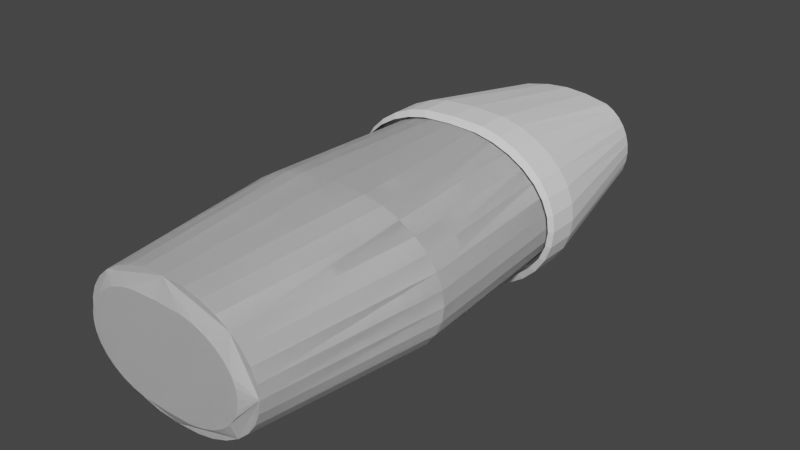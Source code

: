 # Source: nail-polish.blend  (saved by Blender 3.5.10; exported with 4.5.12 LTS)
import bpy
from mathutils import Matrix  # noqa: F401  (used for matrix-valued properties, if any)

bpy.ops.wm.read_factory_settings(use_empty=True)
scene = bpy.context.scene
scene.name = 'Scene'

# ---- collections
col_collection = bpy.data.collections.new('Collection'); scene.collection.children.link(col_collection)

# ---- world
world_world = bpy.data.worlds.new('World'); scene.world = world_world
world_world.use_nodes = True; world_world.node_tree.nodes.clear()
_N = world_world.node_tree.nodes; _L = world_world.node_tree.links
n0 = _N.new('ShaderNodeOutputWorld'); n0.name = 'World Output'; n0.location = (300, 300)
n1 = _N.new('ShaderNodeBackground'); n1.name = 'Background'; n1.location = (10, 300)
n1.inputs[0].default_value = (0.05088, 0.05088, 0.05088, 1.0)
_L.new(n1.outputs[0], n0.inputs[0])
n0.is_active_output = True
world_world.color = (0.05088, 0.05088, 0.05088)
world_world.use_sun_shadow = False
world_world.sun_shadow_jitter_overblur = 0.0

# ---- meshes
me_cylinder = bpy.data.meshes.new('Cylinder')
me_cylinder.from_pydata([(0.0, -0.323, 0.4774), (0.09277, -0.3185, 0.4774), (0.1533, -0.305, 0.4774), (0.2091, -0.283, 0.4775), (0.258, -0.2535, 0.4776), (0.2981, -0.2175, 0.4777), (0.328, -0.1765, 0.4778), (0.3463, -0.1319, 0.4779), (0.3525, -0.08559, 0.478), (0.3463, -0.03927, 0.4781), (0.328, 0.005266, 0.4782), (0.2981, 0.04632, 0.4783), (0.258, 0.08229, 0.4784), (0.2091, 0.1118, 0.4785), (0.1533, 0.1338, 0.4786), (0.0, 0.1518, 0.4786), (0.09277, 0.1473, 0.4786), (0.1523, 0.06319, 1.116), (0.1777, 0.04849, 1.116), (0.2001, 0.02871, 1.116), (0.2184, 0.004597, 1.116), (0.232, -0.02291, 1.116), (0.2403, -0.05275, 1.116), (0.2432, -0.08379, 1.116), (0.2403, -0.1148, 1.116), (0.232, -0.1447, 1.116), (0.2184, -0.1722, 1.116), (0.2001, -0.1963, 1.116), (0.1777, -0.2161, 1.116), (0.1523, -0.2308, 1.116), (0.0, -0.2534, 1.115), (0.0, 0.08723, 1.115), (0.0, -0.3404, 0.5947), (0.1016, -0.3354, 0.5947), (0.1622, -0.3207, 0.5947), (0.218, -0.2967, 0.5948), (0.2669, -0.2645, 0.5949), (0.307, -0.2253, 0.595), (0.3368, -0.1806, 0.5951), (0.3552, -0.132, 0.5952), (0.3614, -0.08152, 0.5953), (0.3552, -0.03103, 0.5954), (0.3368, 0.01753, 0.5955), (0.307, 0.06228, 0.5956), (0.2669, 0.1015, 0.5957), (0.218, 0.1337, 0.5957), (0.1622, 0.1576, 0.5958), (0.0, 0.1773, 0.5958), (0.1016, 0.1723, 0.5958), (0.0, 0.1776, 0.4963), (0.0, -0.3401, 0.4952), (0.1016, -0.3351, 0.4952), (0.1622, -0.3204, 0.4952), (0.218, -0.2964, 0.4953), (0.2669, -0.2642, 0.4954), (0.307, -0.225, 0.4954), (0.3368, -0.1803, 0.4955), (0.3552, -0.1317, 0.4957), (0.3614, -0.08123, 0.4958), (0.3552, -0.03073, 0.4959), (0.3368, 0.01782, 0.496), (0.307, 0.06257, 0.4961), (0.2669, 0.1018, 0.4962), (0.218, 0.134, 0.4962), (0.1622, 0.1579, 0.4963), (0.1016, 0.1726, 0.4963), (0.258, -0.2535, 0.4776), (0.3463, -0.03927, 0.4781), (0.1533, 0.1338, 0.4786), (0.09277, 0.1473, 0.4786), (0.0, 0.1518, 0.4786), (0.1533, -0.305, 0.4774), (0.2091, -0.283, 0.4775), (0.3463, -0.1319, 0.4779), (0.3525, -0.08559, 0.478), (0.258, 0.08229, 0.4784), (0.2091, 0.1118, 0.4785), (0.0, -0.323, 0.4774), (0.09277, -0.3185, 0.4774), (0.2981, -0.2175, 0.4777), (0.328, -0.1765, 0.4778), (0.328, 0.005266, 0.4782), (0.2981, 0.04632, 0.4783), (0.1016, 0.1726, 0.4963), (0.0, 0.1776, 0.4963), (0.0, -0.3401, 0.4952), (0.3552, -0.1317, 0.4957), (0.1622, 0.1579, 0.4963), (0.3368, -0.1803, 0.4955), (0.218, 0.134, 0.4962), (0.307, -0.225, 0.4954), (0.2669, 0.1018, 0.4962), (0.2669, -0.2642, 0.4954), (0.307, 0.06257, 0.4961), (0.218, -0.2964, 0.4953), (0.3368, 0.01782, 0.496), (0.1016, -0.3351, 0.4952), (0.1622, -0.3204, 0.4952), (0.3614, -0.08123, 0.4958), (0.3552, -0.03073, 0.4959), (0.1016, 0.1723, 0.5958), (0.0, 0.1773, 0.5958), (0.1622, 0.1576, 0.5958), (0.218, 0.1337, 0.5957), (0.2669, 0.1015, 0.5957), (0.307, 0.06228, 0.5956), (0.3368, 0.01753, 0.5955), (0.3552, -0.03103, 0.5954), (0.3614, -0.08152, 0.5953), (0.3552, -0.132, 0.5952), (0.3368, -0.1806, 0.5951), (0.307, -0.2253, 0.595), (0.2669, -0.2645, 0.5949), (0.218, -0.2967, 0.5948), (0.1622, -0.3207, 0.5947), (0.1016, -0.3354, 0.5947), (0.0, -0.3404, 0.5947), (0.07205, -0.2474, 1.116), (0.07418, 0.08254, 1.116)], [], [(3, 4, 66, 72), (17, 118, 31, 30, 117, 29, 28, 27, 26, 25, 24, 23, 22, 21, 20, 19, 18), (38, 39, 24, 25), (45, 46, 17, 18), (37, 38, 25, 26), (44, 45, 18, 19), (36, 37, 26, 27), (43, 44, 19, 20), (35, 36, 27, 28), (42, 43, 20, 21), (34, 35, 28, 29), (41, 42, 21, 22), (40, 41, 22, 23), (113, 112, 36, 35), (105, 104, 44, 43), (112, 111, 37, 36), (104, 103, 45, 44), (111, 110, 38, 37), (103, 102, 46, 45), (110, 109, 39, 38), (102, 100, 48, 46), (109, 108, 40, 39), (116, 115, 33, 32), (100, 101, 47, 48), (108, 107, 41, 40), (115, 114, 34, 33), (107, 106, 42, 41), (114, 113, 35, 34), (39, 40, 23, 24), (16, 15, 70, 69), (8, 9, 67, 74), (13, 14, 68, 76), (1, 2, 71, 78), (6, 7, 73, 80), (11, 12, 75, 82), (4, 5, 79, 66), (9, 10, 81, 67), (14, 16, 69, 68), (2, 3, 72, 71), (7, 8, 74, 73), (12, 13, 76, 75), (0, 1, 78, 77), (5, 6, 80, 79), (10, 11, 82, 81), (81, 82, 61, 60), (72, 66, 54, 53), (82, 75, 62, 61), (66, 79, 55, 54), (75, 76, 63, 62), (79, 80, 56, 55), (76, 68, 64, 63), (80, 73, 57, 56), (68, 69, 65, 64), (73, 74, 58, 57), (77, 78, 51, 50), (69, 70, 49, 65), (74, 67, 59, 58), (78, 71, 52, 51), (67, 81, 60, 59), (71, 72, 53, 52), (65, 49, 84, 83), (50, 51, 96, 85), (57, 58, 98, 86), (64, 65, 83, 87), (56, 57, 86, 88), (63, 64, 87, 89), (55, 56, 88, 90), (62, 63, 89, 91), (54, 55, 90, 92), (61, 62, 91, 93), (53, 54, 92, 94), (60, 61, 93, 95), (52, 53, 94, 97), (59, 60, 95, 99), (51, 52, 97, 96), (58, 59, 99, 98), (93, 91, 104, 105), (106, 105, 43, 42), (88, 86, 109, 110), (96, 97, 114, 115), (89, 87, 102, 103), (98, 99, 107, 108), (83, 84, 101, 100), (94, 92, 112, 113), (95, 93, 105, 106), (90, 88, 110, 111), (85, 96, 115, 116), (91, 89, 103, 104), (86, 98, 108, 109), (97, 94, 113, 114), (87, 83, 100, 102), (99, 95, 106, 107), (92, 90, 111, 112), (33, 34, 29, 117), (48, 47, 31, 118), (32, 33, 117, 30), (46, 48, 118, 17)])
_uv = me_cylinder.uv_layers.new(name='UVMap')
_uv.uv.foreach_set('vector', [0.5938, 1.0, 0.625, 1.0, 0.625, 1.0, 0.5938, 1.0, 0.9375, 1.0, 0.5938, 0.745, 0.25, 0.49, 0.5, 1.0, 0.4209, 0.5141, 0.3418, 0.02827, 0.3833, 0.05045, 0.4197, 0.08029, 0.4496, 0.1167, 0.4717, 0.1582, 0.4854, 0.2032, 0.49, 0.25, 0.4854, 0.2968, 0.4717, 0.3418, 0.4496, 0.3833, 0.4197, 0.4197, 0.3833, 0.4496, 0.6875, 1.0, 0.7188, 1.0, 0.7188, 1.0, 0.6875, 1.0, 0.9062, 1.0, 0.9375, 1.0, 0.9375, 1.0, 0.9062, 1.0, 0.6562, 1.0, 0.6875, 1.0, 0.6875, 1.0, 0.6562, 1.0, 0.875, 1.0, 0.9062, 1.0, 0.9062, 1.0, 0.875, 1.0, 0.625, 1.0, 0.6562, 1.0, 0.6562, 1.0, 0.625, 1.0, 0.8438, 1.0, 0.875, 1.0, 0.875, 1.0, 0.8438, 1.0, 0.5938, 1.0, 0.625, 1.0, 0.625, 1.0, 0.5938, 1.0, 0.8125, 1.0, 0.8438, 1.0, 0.8438, 1.0, 0.8125, 1.0, 0.5625, 1.0, 0.5938, 1.0, 0.5938, 1.0, 0.5625, 1.0, 0.7812, 1.0, 0.8125, 1.0, 0.8125, 1.0, 0.7812, 1.0, 0.75, 1.0, 0.7812, 1.0, 0.7812, 1.0, 0.75, 1.0, 0.5938, 1.0, 0.625, 1.0, 0.625, 1.0, 0.5938, 1.0, 0.8438, 1.0, 0.875, 1.0, 0.875, 1.0, 0.8438, 1.0, 0.625, 1.0, 0.6562, 1.0, 0.6562, 1.0, 0.625, 1.0, 0.875, 1.0, 0.9062, 1.0, 0.9062, 1.0, 0.875, 1.0, 0.6562, 1.0, 0.6875, 1.0, 0.6875, 1.0, 0.6562, 1.0, 0.9062, 1.0, 0.9375, 1.0, 0.9375, 1.0, 0.9062, 1.0, 0.6875, 1.0, 0.7188, 1.0, 0.7188, 1.0, 0.6875, 1.0, 0.9375, 1.0, 0.9688, 1.0, 0.9688, 1.0, 0.9375, 1.0, 0.7188, 1.0, 0.75, 1.0, 0.75, 1.0, 0.7188, 1.0, 0.5, 1.0, 0.5312, 1.0, 0.5312, 1.0, 0.5, 1.0, 0.9688, 1.0, 1.0, 1.0, 1.0, 1.0, 0.9688, 1.0, 0.75, 1.0, 0.7812, 1.0, 0.7812, 1.0, 0.75, 1.0, 0.5312, 1.0, 0.5625, 1.0, 0.5625, 1.0, 0.5312, 1.0, 0.7812, 1.0, 0.8125, 1.0, 0.8125, 1.0, 0.7812, 1.0, 0.5625, 1.0, 0.5938, 1.0, 0.5938, 1.0, 0.5625, 1.0, 0.7188, 1.0, 0.75, 1.0, 0.75, 1.0, 0.7188, 1.0, 0.9688, 1.0, 1.0, 1.0, 1.0, 1.0, 0.9688, 1.0, 0.75, 1.0, 0.7812, 1.0, 0.7812, 1.0, 0.75, 1.0, 0.9062, 1.0, 0.9375, 1.0, 0.9375, 1.0, 0.9062, 1.0, 0.5312, 1.0, 0.5625, 1.0, 0.5625, 1.0, 0.5312, 1.0, 0.6875, 1.0, 0.7188, 1.0, 0.7188, 1.0, 0.6875, 1.0, 0.8438, 1.0, 0.875, 1.0, 0.875, 1.0, 0.8438, 1.0, 0.625, 1.0, 0.6562, 1.0, 0.6562, 1.0, 0.625, 1.0, 0.7812, 1.0, 0.8125, 1.0, 0.8125, 1.0, 0.7812, 1.0, 0.9375, 1.0, 0.9688, 1.0, 0.9688, 1.0, 0.9375, 1.0, 0.5625, 1.0, 0.5938, 1.0, 0.5938, 1.0, 0.5625, 1.0, 0.7188, 1.0, 0.75, 1.0, 0.75, 1.0, 0.7188, 1.0, 0.875, 1.0, 0.9062, 1.0, 0.9062, 1.0, 0.875, 1.0, 0.5, 1.0, 0.5312, 1.0, 0.5312, 1.0, 0.5, 1.0, 0.6562, 1.0, 0.6875, 1.0, 0.6875, 1.0, 0.6562, 1.0, 0.8125, 1.0, 0.8438, 1.0, 0.8438, 1.0, 0.8125, 1.0, 0.8125, 1.0, 0.8438, 1.0, 0.8438, 1.0, 0.8125, 1.0, 0.5938, 1.0, 0.625, 1.0, 0.625, 1.0, 0.5938, 1.0, 0.8438, 1.0, 0.875, 1.0, 0.875, 1.0, 0.8438, 1.0, 0.625, 1.0, 0.6562, 1.0, 0.6562, 1.0, 0.625, 1.0, 0.875, 1.0, 0.9062, 1.0, 0.9062, 1.0, 0.875, 1.0, 0.6562, 1.0, 0.6875, 1.0, 0.6875, 1.0, 0.6562, 1.0, 0.9062, 1.0, 0.9375, 1.0, 0.9375, 1.0, 0.9062, 1.0, 0.6875, 1.0, 0.7188, 1.0, 0.7188, 1.0, 0.6875, 1.0, 0.9375, 1.0, 0.9688, 1.0, 0.9688, 1.0, 0.9375, 1.0, 0.7188, 1.0, 0.75, 1.0, 0.75, 1.0, 0.7188, 1.0, 0.5, 1.0, 0.5312, 1.0, 0.5312, 1.0, 0.5, 1.0, 0.9688, 1.0, 1.0, 1.0, 1.0, 1.0, 0.9688, 1.0, 0.75, 1.0, 0.7812, 1.0, 0.7812, 1.0, 0.75, 1.0, 0.5312, 1.0, 0.5625, 1.0, 0.5625, 1.0, 0.5312, 1.0, 0.7812, 1.0, 0.8125, 1.0, 0.8125, 1.0, 0.7812, 1.0, 0.5625, 1.0, 0.5938, 1.0, 0.5938, 1.0, 0.5625, 1.0, 0.9688, 1.0, 1.0, 1.0, 1.0, 1.0, 0.9688, 1.0, 0.5, 1.0, 0.5312, 1.0, 0.5312, 1.0, 0.5, 1.0, 0.7188, 1.0, 0.75, 1.0, 0.75, 1.0, 0.7188, 1.0, 0.9375, 1.0, 0.9688, 1.0, 0.9688, 1.0, 0.9375, 1.0, 0.6875, 1.0, 0.7188, 1.0, 0.7188, 1.0, 0.6875, 1.0, 0.9062, 1.0, 0.9375, 1.0, 0.9375, 1.0, 0.9062, 1.0, 0.6562, 1.0, 0.6875, 1.0, 0.6875, 1.0, 0.6562, 1.0, 0.875, 1.0, 0.9062, 1.0, 0.9062, 1.0, 0.875, 1.0, 0.625, 1.0, 0.6562, 1.0, 0.6562, 1.0, 0.625, 1.0, 0.8438, 1.0, 0.875, 1.0, 0.875, 1.0, 0.8438, 1.0, 0.5938, 1.0, 0.625, 1.0, 0.625, 1.0, 0.5938, 1.0, 0.8125, 1.0, 0.8438, 1.0, 0.8438, 1.0, 0.8125, 1.0, 0.5625, 1.0, 0.5938, 1.0, 0.5938, 1.0, 0.5625, 1.0, 0.7812, 1.0, 0.8125, 1.0, 0.8125, 1.0, 0.7812, 1.0, 0.5312, 1.0, 0.5625, 1.0, 0.5625, 1.0, 0.5312, 1.0, 0.75, 1.0, 0.7812, 1.0, 0.7812, 1.0, 0.75, 1.0, 0.8438, 1.0, 0.875, 1.0, 0.875, 1.0, 0.8438, 1.0, 0.8125, 1.0, 0.8438, 1.0, 0.8438, 1.0, 0.8125, 1.0, 0.6875, 1.0, 0.7188, 1.0, 0.7188, 1.0, 0.6875, 1.0, 0.5312, 1.0, 0.5625, 1.0, 0.5625, 1.0, 0.5312, 1.0, 0.9062, 1.0, 0.9375, 1.0, 0.9375, 1.0, 0.9062, 1.0, 0.75, 1.0, 0.7812, 1.0, 0.7812, 1.0, 0.75, 1.0, 0.9688, 1.0, 1.0, 1.0, 1.0, 1.0, 0.9688, 1.0, 0.5938, 1.0, 0.625, 1.0, 0.625, 1.0, 0.5938, 1.0, 0.8125, 1.0, 0.8438, 1.0, 0.8438, 1.0, 0.8125, 1.0, 0.6562, 1.0, 0.6875, 1.0, 0.6875, 1.0, 0.6562, 1.0, 0.5, 1.0, 0.5312, 1.0, 0.5312, 1.0, 0.5, 1.0, 0.875, 1.0, 0.9062, 1.0, 0.9062, 1.0, 0.875, 1.0, 0.7188, 1.0, 0.75, 1.0, 0.75, 1.0, 0.7188, 1.0, 0.5625, 1.0, 0.5938, 1.0, 0.5938, 1.0, 0.5625, 1.0, 0.9375, 1.0, 0.9688, 1.0, 0.9688, 1.0, 0.9375, 1.0, 0.7812, 1.0, 0.8125, 1.0, 0.8125, 1.0, 0.7812, 1.0, 0.625, 1.0, 0.6562, 1.0, 0.6562, 1.0, 0.625, 1.0, 0.5312, 1.0, 0.5625, 1.0, 0.3418, 0.02827, 0.4209, 0.5141, 0.9688, 1.0, 1.0, 1.0, 0.25, 0.49, 0.5938, 0.745, 0.5, 1.0, 0.5312, 1.0, 0.4209, 0.5141, 0.5, 1.0, 0.9375, 1.0, 0.9688, 1.0, 0.5938, 0.745, 0.9375, 1.0])
me_cylinder.update()
me_cylinder_002 = bpy.data.meshes.new('Cylinder.002')
me_cylinder_002.from_pydata([(0.0, 0.1549, 0.567), (0.06882, 0.1503, 0.567), (0.1294, 0.1368, 0.5669), (0.1852, 0.1149, 0.5669), (0.2341, 0.08534, 0.5668), (0.2742, 0.04936, 0.5667), (0.304, 0.008315, 0.5666), (0.3224, -0.03623, 0.5665), (0.3286, -0.08255, 0.5664), (0.3224, -0.1289, 0.5662), (0.304, -0.1734, 0.5661), (0.2742, -0.2145, 0.566), (0.2341, -0.2504, 0.5659), (0.1852, -0.28, 0.5659), (0.1294, -0.3019, 0.5658), (0.06882, -0.3154, 0.5658), (0.0, -0.32, 0.5658), (0.0, 0.1595, -0.01267), (0.1032, 0.1523, -0.01294), (0.1673, 0.1415, -0.01271), (0.2231, 0.1195, -0.01277), (0.272, 0.08999, -0.01285), (0.3122, 0.05401, -0.01294), (0.342, 0.01296, -0.01304), (0.3604, -0.03158, -0.01316), (0.3666, -0.0779, -0.01328), (0.3604, -0.1242, -0.0134), (0.342, -0.1688, -0.01351), (0.3122, -0.2098, -0.01362), (0.272, -0.2458, -0.01371), (0.2231, -0.2753, -0.01379), (0.1673, -0.2973, -0.01384), (0.1068, -0.3108, -0.01388), (0.0, -0.3153, -0.01389), (0.0, 0.1277, -0.5782), (0.0, 0.1549, 0.567), (0.07035, 0.1238, -0.5783), (0.06882, 0.1503, 0.567), (0.1229, 0.112, -0.5783), (0.1294, 0.1368, 0.5669), (0.1713, 0.09301, -0.5783), (0.1852, 0.1149, 0.5669), (0.2137, 0.06739, -0.5784), (0.2341, 0.08534, 0.5668), (0.2486, 0.03617, -0.5785), (0.2742, 0.04936, 0.5667), (0.2744, 0.0005493, -0.5786), (0.304, 0.008315, 0.5666), (0.2904, -0.0381, -0.5787), (0.3224, -0.03623, 0.5665), (0.2958, -0.07829, -0.5788), (0.3286, -0.08255, 0.5664), (0.2904, -0.1185, -0.5789), (0.3224, -0.1289, 0.5662), (0.2744, -0.1571, -0.579), (0.304, -0.1734, 0.5661), (0.2486, -0.1928, -0.5791), (0.2742, -0.2145, 0.566), (0.2137, -0.224, -0.5792), (0.2341, -0.2504, 0.5659), (0.1713, -0.2496, -0.5792), (0.1852, -0.28, 0.5659), (0.1229, -0.2686, -0.5793), (0.1294, -0.3019, 0.5658), (0.07035, -0.2804, -0.5793), (0.06882, -0.3154, 0.5658), (0.0, -0.2843, -0.5793), (0.0, -0.32, 0.5658), (0.0, 0.07652, -0.6068), (0.08757, 0.07355, -0.6068), (0.1271, 0.06473, -0.6068), (0.1634, 0.05042, -0.6069), (0.1953, 0.03116, -0.6069), (0.2215, 0.007696, -0.607), (0.241, -0.01908, -0.607), (0.253, -0.04813, -0.6071), (0.257, -0.07834, -0.6072), (0.253, -0.1086, -0.6073), (0.241, -0.1376, -0.6074), (0.2215, -0.1644, -0.6074), (0.1953, -0.1879, -0.6075), (0.1634, -0.2071, -0.6075), (0.1271, -0.2214, -0.6076), (0.08757, -0.2302, -0.6076), (0.0, -0.2332, -0.6076), (0.0, 0.1595, -0.01267), (0.1032, 0.1523, -0.01294), (0.1673, 0.1415, -0.01271), (0.2231, 0.1195, -0.01277), (0.272, 0.08999, -0.01285), (0.3122, 0.05401, -0.01294), (0.342, 0.01296, -0.01304), (0.3604, -0.03158, -0.01316), (0.3666, -0.0779, -0.01328), (0.3604, -0.1242, -0.0134), (0.342, -0.1688, -0.01351), (0.3122, -0.2098, -0.01362), (0.272, -0.2458, -0.01371), (0.2231, -0.2753, -0.01379), (0.1673, -0.2973, -0.01384), (0.1068, -0.3108, -0.01388), (0.0, -0.3153, -0.01389)], [(85, 35), (37, 86), (39, 87), (41, 88), (43, 89), (45, 90), (47, 91), (49, 92), (51, 93), (53, 94), (55, 95), (57, 96), (59, 97), (61, 98), (63, 99), (65, 100), (67, 101)], [(17, 0, 1, 18), (18, 1, 2, 19), (19, 2, 3, 20), (20, 3, 4, 21), (21, 4, 5, 22), (22, 5, 6, 23), (23, 6, 7, 24), (24, 7, 8, 25), (25, 8, 9, 26), (26, 9, 10, 27), (27, 10, 11, 28), (28, 11, 12, 29), (29, 12, 13, 30), (30, 13, 14, 31), (31, 14, 15, 32), (32, 15, 16, 33), (34, 36, 38, 40, 42, 44, 46, 48, 50, 52, 54, 56, 58, 60, 62, 64, 66), (83, 84, 66, 64, 62, 60, 58, 56, 54, 52, 50, 48, 46, 44, 42, 40, 38, 36, 34, 68, 69, 70, 71, 72, 73, 74, 75, 76, 77, 78, 79, 80, 81, 82), (68, 84, 83, 82, 81, 80, 79, 78, 77, 76, 75, 74, 73, 72, 71, 70, 69), (64, 100, 101, 66), (62, 99, 100, 64), (60, 98, 99, 62), (58, 97, 98, 60), (56, 96, 97, 58), (54, 95, 96, 56), (52, 94, 95, 54), (50, 93, 94, 52), (48, 92, 93, 50), (46, 91, 92, 48), (44, 90, 91, 46), (42, 89, 90, 44), (40, 88, 89, 42), (38, 87, 88, 40), (36, 86, 87, 38), (34, 85, 86, 36)])
_uv = me_cylinder_002.uv_layers.new(name='UVMap')
_uv.uv.foreach_set('vector', [1.0, 0.7374, 1.0, 1.0, 0.9688, 1.0, 0.9688, 0.7374, 0.9688, 0.7374, 0.9688, 1.0, 0.9375, 1.0, 0.9375, 0.7374, 0.9375, 0.7374, 0.9375, 1.0, 0.9062, 1.0, 0.9062, 0.7374, 0.9062, 0.7374, 0.9062, 1.0, 0.875, 1.0, 0.875, 0.7374, 0.875, 0.7374, 0.875, 1.0, 0.8438, 1.0, 0.8438, 0.7374, 0.8438, 0.7374, 0.8438, 1.0, 0.8125, 1.0, 0.8125, 0.7374, 0.8125, 0.7374, 0.8125, 1.0, 0.7812, 1.0, 0.7812, 0.7374, 0.7812, 0.7374, 0.7812, 1.0, 0.75, 1.0, 0.75, 0.7374, 0.75, 0.7374, 0.75, 1.0, 0.7188, 1.0, 0.7188, 0.7374, 0.7188, 0.7374, 0.7188, 1.0, 0.6875, 1.0, 0.6875, 0.7374, 0.6875, 0.7374, 0.6875, 1.0, 0.6562, 1.0, 0.6562, 0.7374, 0.6562, 0.7374, 0.6562, 1.0, 0.625, 1.0, 0.625, 0.7374, 0.625, 0.7374, 0.625, 1.0, 0.5938, 1.0, 0.5937, 0.7374, 0.5937, 0.7374, 0.5938, 1.0, 0.5625, 1.0, 0.5625, 0.7374, 0.5625, 0.7374, 0.5625, 1.0, 0.5312, 1.0, 0.5312, 0.7374, 0.5312, 0.7374, 0.5312, 1.0, 0.5, 1.0, 0.5, 0.7374, 0.75, 0.49, 0.7968, 0.4854, 0.8418, 0.4717, 0.8833, 0.4496, 0.9197, 0.4197, 0.9496, 0.3833, 0.9717, 0.3418, 0.9854, 0.2968, 0.99, 0.25, 0.9854, 0.2032, 0.9717, 0.1582, 0.9496, 0.1167, 0.9197, 0.08029, 0.8833, 0.05045, 0.8418, 0.02827, 0.7968, 0.01461, 0.75, 0.01, 0.5312, 0.5, 0.5, 0.5, 0.5, 0.5, 0.5312, 0.5, 0.5625, 0.5, 0.5938, 0.5, 0.625, 0.5, 0.6562, 0.5, 0.6875, 0.5, 0.7188, 0.5, 0.75, 0.5, 0.7812, 0.5, 0.8125, 0.5, 0.8438, 0.5, 0.875, 0.5, 0.9062, 0.5, 0.9375, 0.5, 0.9688, 0.5, 1.0, 0.5, 1.0, 0.5, 0.9688, 0.5, 0.9375, 0.5, 0.9062, 0.5, 0.875, 0.5, 0.8438, 0.5, 0.8125, 0.5, 0.7812, 0.5, 0.75, 0.5, 0.7188, 0.5, 0.6875, 0.5, 0.6562, 0.5, 0.625, 0.5, 0.5938, 0.5, 0.5625, 0.5, 1.0, 0.5, 0.5, 0.5, 0.5312, 0.5, 0.5625, 0.5, 0.5938, 0.5, 0.625, 0.5, 0.6562, 0.5, 0.6875, 0.5, 0.7188, 0.5, 0.75, 0.5, 0.7812, 0.5, 0.8125, 0.5, 0.8438, 0.5, 0.875, 0.5, 0.9062, 0.5, 0.9375, 0.5, 0.9688, 0.5, 0.5312, 0.5, 0.5312, 0.7374, 0.5, 0.7374, 0.5, 0.5, 0.5625, 0.5, 0.5625, 0.7374, 0.5312, 0.7374, 0.5312, 0.5, 0.5938, 0.5, 0.5937, 0.7374, 0.5625, 0.7374, 0.5625, 0.5, 0.625, 0.5, 0.625, 0.7374, 0.5937, 0.7374, 0.5938, 0.5, 0.6562, 0.5, 0.6562, 0.7374, 0.625, 0.7374, 0.625, 0.5, 0.6875, 0.5, 0.6875, 0.7374, 0.6562, 0.7374, 0.6562, 0.5, 0.7188, 0.5, 0.7188, 0.7374, 0.6875, 0.7374, 0.6875, 0.5, 0.75, 0.5, 0.75, 0.7374, 0.7188, 0.7374, 0.7188, 0.5, 0.7812, 0.5, 0.7812, 0.7374, 0.75, 0.7374, 0.75, 0.5, 0.8125, 0.5, 0.8125, 0.7374, 0.7812, 0.7374, 0.7812, 0.5, 0.8438, 0.5, 0.8438, 0.7374, 0.8125, 0.7374, 0.8125, 0.5, 0.875, 0.5, 0.875, 0.7374, 0.8438, 0.7374, 0.8438, 0.5, 0.9062, 0.5, 0.9062, 0.7374, 0.875, 0.7374, 0.875, 0.5, 0.9375, 0.5, 0.9375, 0.7374, 0.9062, 0.7374, 0.9062, 0.5, 0.9688, 0.5, 0.9688, 0.7374, 0.9375, 0.7374, 0.9375, 0.5, 1.0, 0.5, 1.0, 0.7374, 0.9688, 0.7374, 0.9688, 0.5])
me_cylinder_002.update()

# ---- objects
ob_lid = bpy.data.objects.new('Lid', me_cylinder)
ob_bottle = bpy.data.objects.new('Bottle', me_cylinder_002)

# ---- transforms, parenting, visibility, modifiers, constraints
ob_lid.location = (0.0, 0.0, 0.0)
ob_lid.rotation_euler = (-1.569, -2.22e-16, 2.216e-16)
_m = ob_lid.modifiers.new('Mirror', 'MIRROR')
_m.use_clip = True
ob_bottle.location = (0.0, 0.0, 0.0)
ob_bottle.rotation_euler = (-1.569, -2.22e-16, 2.216e-16)
_m = ob_bottle.modifiers.new('Mirror', 'MIRROR')
_m.use_clip = True
_m = ob_bottle.modifiers.new('Mirror.001', 'MIRROR')
_m.use_clip = True
_m = ob_bottle.modifiers.new('Mirror.002', 'MIRROR')
_m.use_clip = True

# ---- collection membership
col_collection.objects.link(ob_lid)
col_collection.objects.link(ob_bottle)

# ---- scene / render settings (as saved in the file)
scene.frame_start = 1; scene.frame_end = 250; scene.frame_set(2)
scene.render.engine = 'BLENDER_EEVEE_NEXT'
scene.cycles.sampling_pattern = 'TABULATED_SOBOL'
scene.view_settings.view_transform = 'Filmic'
bpy.context.view_layer.update()

# ---- added for rendering (the .blend has no active camera and no usable light): camera, sun
cam_auto = bpy.data.cameras.new('AutoCamera')
cam_auto.lens = 50.0
cam_auto.sensor_width = 36.0
cam_auto.clip_end = 1000.0
ob_auto_camera = bpy.data.objects.new('AutoCamera', cam_auto)
scene.collection.objects.link(ob_auto_camera)
ob_auto_camera.location = (1.7994, -1.90502, 1.52237)
ob_auto_camera.rotation_euler = (1.09748, -7.21219e-08, 0.694738)
scene.camera = ob_auto_camera
light_auto_sun = bpy.data.lights.new('AutoSun', 'SUN')
light_auto_sun.energy = 3.0
light_auto_sun.angle = 0.0523599
ob_auto_sun = bpy.data.objects.new('AutoSun', light_auto_sun)
scene.collection.objects.link(ob_auto_sun)
ob_auto_sun.rotation_euler = (0.872665, 0.174533, 0.523599)
bpy.context.view_layer.update()
